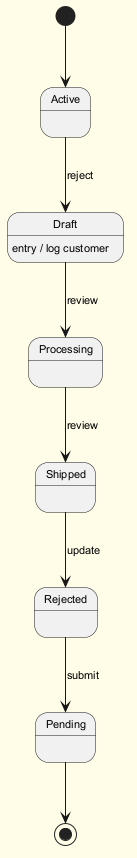

The diagram above was rendered by PlantUML. Its source (embedded in the PNG):
@startuml
skinparam backgroundColor #FFFDE7
skinparam classBackgroundColor #FFF9C4
skinparam classBorderColor #F57F17
skinparam defaultFontSize 11
[*] --> Active
Active --> Draft : reject
Draft --> Processing : review
Draft : entry / log customer
Processing --> Shipped : review
Shipped --> Rejected : update
Rejected --> Pending : submit
Pending --> [*]
@enduml